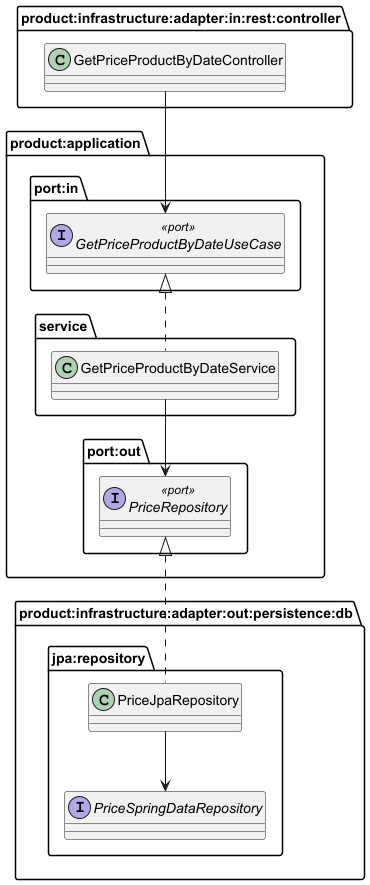

The diagram above was rendered by PlantUML. Its source (embedded in the PNG):
@startuml

package "product:application.port:in" {
        interface GetPriceProductByDateUseCase<<port>>
}

package "product:infrastructure:adapter:in:rest:controller" {
        class GetPriceProductByDateController  {}
         GetPriceProductByDateController --> GetPriceProductByDateUseCase
}

package "product:application.service" {
        class GetPriceProductByDateService
        GetPriceProductByDateUseCase <|.. GetPriceProductByDateService

}

package "product:application.port:out" {
        interface PriceRepository<<port>>

        GetPriceProductByDateService --> PriceRepository
}

package "product:infrastructure:adapter:out:persistence:db.jpa:repository" {
        class PriceJpaRepository  {}
        interface PriceSpringDataRepository  {}

        PriceRepository <|.. PriceJpaRepository
        PriceJpaRepository --> PriceSpringDataRepository
}

@enduml